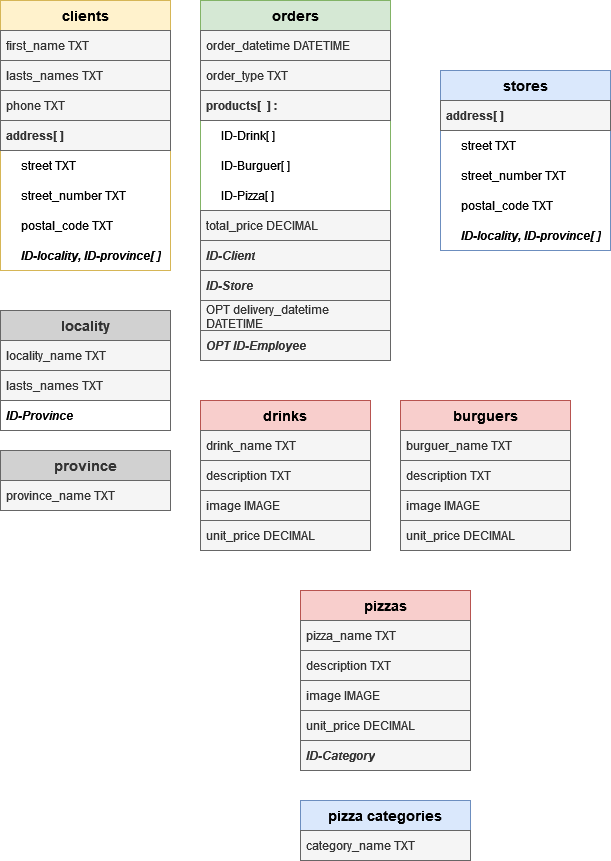

The diagram above was exported from draw.io. Its source (the exported page's mxGraphModel, read from the mxfile embedded in the PNG):
<mxGraphModel dx="1050" dy="558" grid="1" gridSize="10" guides="1" tooltips="1" connect="1" arrows="1" fold="1" page="1" pageScale="1" pageWidth="850" pageHeight="1100" math="0" shadow="0" extFonts="Permanent Marker^https://fonts.googleapis.com/css?family=Permanent+Marker">
  <root>
    <mxCell id="0" />
    <mxCell id="1" parent="0" />
    <mxCell id="4Tp2cE7tr-_zZFkU7K3h-1" value="&lt;font style=&quot;font-size: 14px;&quot;&gt;&lt;b&gt;clients&lt;/b&gt;&lt;/font&gt;" style="swimlane;fontStyle=0;childLayout=stackLayout;horizontal=1;startSize=30;horizontalStack=0;resizeParent=1;resizeParentMax=0;resizeLast=0;collapsible=1;marginBottom=0;whiteSpace=wrap;html=1;fillColor=#fff2cc;strokeColor=#d6b656;" vertex="1" parent="1">
      <mxGeometry x="70" y="130" width="170" height="270" as="geometry" />
    </mxCell>
    <mxCell id="4Tp2cE7tr-_zZFkU7K3h-2" value="first_name TXT" style="text;strokeColor=#666666;fillColor=#f5f5f5;align=left;verticalAlign=middle;spacingLeft=4;spacingRight=4;overflow=hidden;points=[[0,0.5],[1,0.5]];portConstraint=eastwest;rotatable=0;whiteSpace=wrap;html=1;fontColor=#333333;" vertex="1" parent="4Tp2cE7tr-_zZFkU7K3h-1">
      <mxGeometry y="30" width="170" height="30" as="geometry" />
    </mxCell>
    <mxCell id="4Tp2cE7tr-_zZFkU7K3h-3" value="&lt;div&gt;lasts_names TXT&lt;/div&gt;" style="text;strokeColor=#666666;fillColor=#f5f5f5;align=left;verticalAlign=middle;spacingLeft=4;spacingRight=4;overflow=hidden;points=[[0,0.5],[1,0.5]];portConstraint=eastwest;rotatable=0;whiteSpace=wrap;html=1;fontColor=#333333;" vertex="1" parent="4Tp2cE7tr-_zZFkU7K3h-1">
      <mxGeometry y="60" width="170" height="30" as="geometry" />
    </mxCell>
    <mxCell id="4Tp2cE7tr-_zZFkU7K3h-18" value="phone TXT" style="text;strokeColor=#666666;fillColor=#f5f5f5;align=left;verticalAlign=middle;spacingLeft=4;spacingRight=4;overflow=hidden;points=[[0,0.5],[1,0.5]];portConstraint=eastwest;rotatable=0;whiteSpace=wrap;html=1;fontColor=#333333;" vertex="1" parent="4Tp2cE7tr-_zZFkU7K3h-1">
      <mxGeometry y="90" width="170" height="30" as="geometry" />
    </mxCell>
    <mxCell id="4Tp2cE7tr-_zZFkU7K3h-11" value="&lt;b&gt;address[ ]&lt;/b&gt;" style="text;strokeColor=#666666;fillColor=#f5f5f5;align=left;verticalAlign=middle;spacingLeft=4;spacingRight=4;overflow=hidden;points=[[0,0.5],[1,0.5]];portConstraint=eastwest;rotatable=0;whiteSpace=wrap;html=1;fontColor=#333333;" vertex="1" parent="4Tp2cE7tr-_zZFkU7K3h-1">
      <mxGeometry y="120" width="170" height="30" as="geometry" />
    </mxCell>
    <mxCell id="4Tp2cE7tr-_zZFkU7K3h-19" value="&amp;nbsp;&amp;nbsp;&amp;nbsp;&amp;nbsp; street TXT" style="text;align=left;verticalAlign=middle;spacingLeft=4;spacingRight=4;overflow=hidden;points=[[0,0.5],[1,0.5]];portConstraint=eastwest;rotatable=0;whiteSpace=wrap;html=1;" vertex="1" parent="4Tp2cE7tr-_zZFkU7K3h-1">
      <mxGeometry y="150" width="170" height="30" as="geometry" />
    </mxCell>
    <mxCell id="4Tp2cE7tr-_zZFkU7K3h-20" value="&amp;nbsp;&amp;nbsp;&amp;nbsp;&amp;nbsp; street_number TXT" style="text;align=left;verticalAlign=middle;spacingLeft=4;spacingRight=4;overflow=hidden;points=[[0,0.5],[1,0.5]];portConstraint=eastwest;rotatable=0;whiteSpace=wrap;html=1;" vertex="1" parent="4Tp2cE7tr-_zZFkU7K3h-1">
      <mxGeometry y="180" width="170" height="30" as="geometry" />
    </mxCell>
    <mxCell id="4Tp2cE7tr-_zZFkU7K3h-16" value="&amp;nbsp;&amp;nbsp;&amp;nbsp;&amp;nbsp; postal_code TXT" style="text;align=left;verticalAlign=middle;spacingLeft=4;spacingRight=4;overflow=hidden;points=[[0,0.5],[1,0.5]];portConstraint=eastwest;rotatable=0;whiteSpace=wrap;html=1;" vertex="1" parent="4Tp2cE7tr-_zZFkU7K3h-1">
      <mxGeometry y="210" width="170" height="30" as="geometry" />
    </mxCell>
    <mxCell id="4Tp2cE7tr-_zZFkU7K3h-17" value="&amp;nbsp;&amp;nbsp;&amp;nbsp;&amp;nbsp; &lt;i&gt;&lt;b&gt;ID-locality, ID-province[ ]&lt;/b&gt;&lt;/i&gt;" style="text;align=left;verticalAlign=middle;spacingLeft=4;spacingRight=4;overflow=hidden;points=[[0,0.5],[1,0.5]];portConstraint=eastwest;rotatable=0;whiteSpace=wrap;html=1;" vertex="1" parent="4Tp2cE7tr-_zZFkU7K3h-1">
      <mxGeometry y="240" width="170" height="30" as="geometry" />
    </mxCell>
    <mxCell id="4Tp2cE7tr-_zZFkU7K3h-5" value="&lt;font size=&quot;1&quot;&gt;&lt;b style=&quot;font-size: 14px;&quot;&gt;orders&lt;/b&gt;&lt;/font&gt;" style="swimlane;fontStyle=0;childLayout=stackLayout;horizontal=1;startSize=30;horizontalStack=0;resizeParent=1;resizeParentMax=0;resizeLast=0;collapsible=1;marginBottom=0;whiteSpace=wrap;html=1;fillColor=#d5e8d4;strokeColor=#82b366;" vertex="1" parent="1">
      <mxGeometry x="270" y="130" width="190" height="360" as="geometry" />
    </mxCell>
    <mxCell id="4Tp2cE7tr-_zZFkU7K3h-6" value="order_datetime DATETIME" style="text;strokeColor=#666666;fillColor=#f5f5f5;align=left;verticalAlign=middle;spacingLeft=4;spacingRight=4;overflow=hidden;points=[[0,0.5],[1,0.5]];portConstraint=eastwest;rotatable=0;whiteSpace=wrap;html=1;fontColor=#333333;" vertex="1" parent="4Tp2cE7tr-_zZFkU7K3h-5">
      <mxGeometry y="30" width="190" height="30" as="geometry" />
    </mxCell>
    <mxCell id="4Tp2cE7tr-_zZFkU7K3h-13" value="&lt;div&gt;order_type TXT&lt;/div&gt;" style="text;strokeColor=#666666;fillColor=#f5f5f5;align=left;verticalAlign=middle;spacingLeft=4;spacingRight=4;overflow=hidden;points=[[0,0.5],[1,0.5]];portConstraint=eastwest;rotatable=0;whiteSpace=wrap;html=1;fontColor=#333333;" vertex="1" parent="4Tp2cE7tr-_zZFkU7K3h-5">
      <mxGeometry y="60" width="190" height="30" as="geometry" />
    </mxCell>
    <mxCell id="4Tp2cE7tr-_zZFkU7K3h-44" value="&lt;b&gt;products[&amp;nbsp; ] :&lt;/b&gt;" style="text;strokeColor=#666666;fillColor=#f5f5f5;align=left;verticalAlign=middle;spacingLeft=4;spacingRight=4;overflow=hidden;points=[[0,0.5],[1,0.5]];portConstraint=eastwest;rotatable=0;whiteSpace=wrap;html=1;fontColor=#333333;" vertex="1" parent="4Tp2cE7tr-_zZFkU7K3h-5">
      <mxGeometry y="90" width="190" height="30" as="geometry" />
    </mxCell>
    <mxCell id="4Tp2cE7tr-_zZFkU7K3h-45" value="&amp;nbsp;&amp;nbsp;&amp;nbsp;&amp;nbsp; ID-Drink[ ]" style="text;align=left;verticalAlign=middle;spacingLeft=4;spacingRight=4;overflow=hidden;points=[[0,0.5],[1,0.5]];portConstraint=eastwest;rotatable=0;whiteSpace=wrap;html=1;" vertex="1" parent="4Tp2cE7tr-_zZFkU7K3h-5">
      <mxGeometry y="120" width="190" height="30" as="geometry" />
    </mxCell>
    <mxCell id="4Tp2cE7tr-_zZFkU7K3h-46" value="&amp;nbsp;&amp;nbsp;&amp;nbsp;&amp;nbsp; ID-Burguer[ ]" style="text;align=left;verticalAlign=middle;spacingLeft=4;spacingRight=4;overflow=hidden;points=[[0,0.5],[1,0.5]];portConstraint=eastwest;rotatable=0;whiteSpace=wrap;html=1;" vertex="1" parent="4Tp2cE7tr-_zZFkU7K3h-5">
      <mxGeometry y="150" width="190" height="30" as="geometry" />
    </mxCell>
    <mxCell id="4Tp2cE7tr-_zZFkU7K3h-47" value="&amp;nbsp;&amp;nbsp;&amp;nbsp;&amp;nbsp; ID-Pizza[ ]" style="text;align=left;verticalAlign=middle;spacingLeft=4;spacingRight=4;overflow=hidden;points=[[0,0.5],[1,0.5]];portConstraint=eastwest;rotatable=0;whiteSpace=wrap;html=1;" vertex="1" parent="4Tp2cE7tr-_zZFkU7K3h-5">
      <mxGeometry y="180" width="190" height="30" as="geometry" />
    </mxCell>
    <mxCell id="4Tp2cE7tr-_zZFkU7K3h-14" value="total_price DECIMAL" style="text;strokeColor=#666666;fillColor=#f5f5f5;align=left;verticalAlign=middle;spacingLeft=4;spacingRight=4;overflow=hidden;points=[[0,0.5],[1,0.5]];portConstraint=eastwest;rotatable=0;whiteSpace=wrap;html=1;fontColor=#333333;" vertex="1" parent="4Tp2cE7tr-_zZFkU7K3h-5">
      <mxGeometry y="210" width="190" height="30" as="geometry" />
    </mxCell>
    <mxCell id="4Tp2cE7tr-_zZFkU7K3h-9" value="&lt;i&gt;&lt;b&gt;ID-Client&lt;/b&gt;&lt;/i&gt;" style="text;strokeColor=#666666;fillColor=#f5f5f5;align=left;verticalAlign=middle;spacingLeft=4;spacingRight=4;overflow=hidden;points=[[0,0.5],[1,0.5]];portConstraint=eastwest;rotatable=0;whiteSpace=wrap;html=1;fontColor=#333333;" vertex="1" parent="4Tp2cE7tr-_zZFkU7K3h-5">
      <mxGeometry y="240" width="190" height="30" as="geometry" />
    </mxCell>
    <mxCell id="4Tp2cE7tr-_zZFkU7K3h-34" value="&lt;i&gt;&lt;b&gt;ID-Store&lt;/b&gt;&lt;/i&gt;" style="text;strokeColor=#666666;fillColor=#f5f5f5;align=left;verticalAlign=middle;spacingLeft=4;spacingRight=4;overflow=hidden;points=[[0,0.5],[1,0.5]];portConstraint=eastwest;rotatable=0;whiteSpace=wrap;html=1;fontColor=#333333;" vertex="1" parent="4Tp2cE7tr-_zZFkU7K3h-5">
      <mxGeometry y="270" width="190" height="30" as="geometry" />
    </mxCell>
    <mxCell id="4Tp2cE7tr-_zZFkU7K3h-10" value="OPT delivery_datetime DATETIME" style="text;strokeColor=#666666;fillColor=#f5f5f5;align=left;verticalAlign=middle;spacingLeft=4;spacingRight=4;overflow=hidden;points=[[0,0.5],[1,0.5]];portConstraint=eastwest;rotatable=0;whiteSpace=wrap;html=1;fontColor=#333333;" vertex="1" parent="4Tp2cE7tr-_zZFkU7K3h-5">
      <mxGeometry y="300" width="190" height="30" as="geometry" />
    </mxCell>
    <mxCell id="4Tp2cE7tr-_zZFkU7K3h-35" value="&lt;i&gt;&lt;b&gt;OPT&lt;/b&gt;&lt;/i&gt; &lt;i&gt;&lt;b&gt;ID-Employee&lt;/b&gt;&lt;/i&gt;" style="text;strokeColor=#666666;fillColor=#f5f5f5;align=left;verticalAlign=middle;spacingLeft=4;spacingRight=4;overflow=hidden;points=[[0,0.5],[1,0.5]];portConstraint=eastwest;rotatable=0;whiteSpace=wrap;html=1;fontColor=#333333;" vertex="1" parent="4Tp2cE7tr-_zZFkU7K3h-5">
      <mxGeometry y="330" width="190" height="30" as="geometry" />
    </mxCell>
    <mxCell id="4Tp2cE7tr-_zZFkU7K3h-21" value="&lt;font style=&quot;font-size: 14px;&quot;&gt;&lt;b&gt;locality&lt;/b&gt;&lt;/font&gt;" style="swimlane;fontStyle=0;childLayout=stackLayout;horizontal=1;startSize=30;horizontalStack=0;resizeParent=1;resizeParentMax=0;resizeLast=0;collapsible=1;marginBottom=0;whiteSpace=wrap;html=1;fillColor=#D1D1D1;strokeColor=#666666;fontColor=#333333;" vertex="1" parent="1">
      <mxGeometry x="70" y="440" width="170" height="120" as="geometry" />
    </mxCell>
    <mxCell id="4Tp2cE7tr-_zZFkU7K3h-22" value="locality_name TXT" style="text;strokeColor=#666666;fillColor=#f5f5f5;align=left;verticalAlign=middle;spacingLeft=4;spacingRight=4;overflow=hidden;points=[[0,0.5],[1,0.5]];portConstraint=eastwest;rotatable=0;whiteSpace=wrap;html=1;fontColor=#333333;" vertex="1" parent="4Tp2cE7tr-_zZFkU7K3h-21">
      <mxGeometry y="30" width="170" height="30" as="geometry" />
    </mxCell>
    <mxCell id="4Tp2cE7tr-_zZFkU7K3h-23" value="&lt;div&gt;lasts_names TXT&lt;/div&gt;" style="text;strokeColor=#666666;fillColor=#f5f5f5;align=left;verticalAlign=middle;spacingLeft=4;spacingRight=4;overflow=hidden;points=[[0,0.5],[1,0.5]];portConstraint=eastwest;rotatable=0;whiteSpace=wrap;html=1;fontColor=#333333;" vertex="1" parent="4Tp2cE7tr-_zZFkU7K3h-21">
      <mxGeometry y="60" width="170" height="30" as="geometry" />
    </mxCell>
    <mxCell id="4Tp2cE7tr-_zZFkU7K3h-29" value="&lt;i&gt;&lt;b&gt;ID-Province&lt;br&gt;&lt;/b&gt;&lt;/i&gt;" style="text;align=left;verticalAlign=middle;spacingLeft=4;spacingRight=4;overflow=hidden;points=[[0,0.5],[1,0.5]];portConstraint=eastwest;rotatable=0;whiteSpace=wrap;html=1;" vertex="1" parent="4Tp2cE7tr-_zZFkU7K3h-21">
      <mxGeometry y="90" width="170" height="30" as="geometry" />
    </mxCell>
    <mxCell id="4Tp2cE7tr-_zZFkU7K3h-30" value="&lt;font style=&quot;font-size: 14px;&quot;&gt;&lt;b&gt;province&lt;/b&gt;&lt;/font&gt;" style="swimlane;fontStyle=0;childLayout=stackLayout;horizontal=1;startSize=30;horizontalStack=0;resizeParent=1;resizeParentMax=0;resizeLast=0;collapsible=1;marginBottom=0;whiteSpace=wrap;html=1;fillColor=#D1D1D1;strokeColor=#666666;fontColor=#333333;" vertex="1" parent="1">
      <mxGeometry x="70" y="580" width="170" height="60" as="geometry" />
    </mxCell>
    <mxCell id="4Tp2cE7tr-_zZFkU7K3h-31" value="province_name TXT" style="text;strokeColor=#666666;fillColor=#f5f5f5;align=left;verticalAlign=middle;spacingLeft=4;spacingRight=4;overflow=hidden;points=[[0,0.5],[1,0.5]];portConstraint=eastwest;rotatable=0;whiteSpace=wrap;html=1;fontColor=#333333;" vertex="1" parent="4Tp2cE7tr-_zZFkU7K3h-30">
      <mxGeometry y="30" width="170" height="30" as="geometry" />
    </mxCell>
    <mxCell id="4Tp2cE7tr-_zZFkU7K3h-36" value="&lt;font size=&quot;1&quot;&gt;&lt;b style=&quot;font-size: 14px;&quot;&gt;drinks&lt;/b&gt;&lt;/font&gt;" style="swimlane;fontStyle=0;childLayout=stackLayout;horizontal=1;startSize=30;horizontalStack=0;resizeParent=1;resizeParentMax=0;resizeLast=0;collapsible=1;marginBottom=0;whiteSpace=wrap;html=1;fillColor=#f8cecc;strokeColor=#b85450;" vertex="1" parent="1">
      <mxGeometry x="270" y="530" width="170" height="150" as="geometry" />
    </mxCell>
    <mxCell id="4Tp2cE7tr-_zZFkU7K3h-37" value="drink_name TXT" style="text;strokeColor=#666666;fillColor=#f5f5f5;align=left;verticalAlign=middle;spacingLeft=4;spacingRight=4;overflow=hidden;points=[[0,0.5],[1,0.5]];portConstraint=eastwest;rotatable=0;whiteSpace=wrap;html=1;fontColor=#333333;" vertex="1" parent="4Tp2cE7tr-_zZFkU7K3h-36">
      <mxGeometry y="30" width="170" height="30" as="geometry" />
    </mxCell>
    <mxCell id="4Tp2cE7tr-_zZFkU7K3h-38" value="description TXT" style="text;strokeColor=#666666;fillColor=#f5f5f5;align=left;verticalAlign=middle;spacingLeft=4;spacingRight=4;overflow=hidden;points=[[0,0.5],[1,0.5]];portConstraint=eastwest;rotatable=0;whiteSpace=wrap;html=1;fontColor=#333333;" vertex="1" parent="4Tp2cE7tr-_zZFkU7K3h-36">
      <mxGeometry y="60" width="170" height="30" as="geometry" />
    </mxCell>
    <mxCell id="4Tp2cE7tr-_zZFkU7K3h-39" value="image IMAGE" style="text;strokeColor=#666666;fillColor=#f5f5f5;align=left;verticalAlign=middle;spacingLeft=4;spacingRight=4;overflow=hidden;points=[[0,0.5],[1,0.5]];portConstraint=eastwest;rotatable=0;whiteSpace=wrap;html=1;fontColor=#333333;" vertex="1" parent="4Tp2cE7tr-_zZFkU7K3h-36">
      <mxGeometry y="90" width="170" height="30" as="geometry" />
    </mxCell>
    <mxCell id="4Tp2cE7tr-_zZFkU7K3h-40" value="unit_price DECIMAL" style="text;strokeColor=#666666;fillColor=#f5f5f5;align=left;verticalAlign=middle;spacingLeft=4;spacingRight=4;overflow=hidden;points=[[0,0.5],[1,0.5]];portConstraint=eastwest;rotatable=0;whiteSpace=wrap;html=1;fontColor=#333333;" vertex="1" parent="4Tp2cE7tr-_zZFkU7K3h-36">
      <mxGeometry y="120" width="170" height="30" as="geometry" />
    </mxCell>
    <mxCell id="4Tp2cE7tr-_zZFkU7K3h-48" value="&lt;font style=&quot;font-size: 14px;&quot;&gt;&lt;b&gt;burguers&lt;/b&gt;&lt;/font&gt;" style="swimlane;fontStyle=0;childLayout=stackLayout;horizontal=1;startSize=30;horizontalStack=0;resizeParent=1;resizeParentMax=0;resizeLast=0;collapsible=1;marginBottom=0;whiteSpace=wrap;html=1;fillColor=#f8cecc;strokeColor=#b85450;" vertex="1" parent="1">
      <mxGeometry x="470" y="530" width="170" height="150" as="geometry" />
    </mxCell>
    <mxCell id="4Tp2cE7tr-_zZFkU7K3h-49" value="burguer_name TXT" style="text;strokeColor=#666666;fillColor=#f5f5f5;align=left;verticalAlign=middle;spacingLeft=4;spacingRight=4;overflow=hidden;points=[[0,0.5],[1,0.5]];portConstraint=eastwest;rotatable=0;whiteSpace=wrap;html=1;fontColor=#333333;" vertex="1" parent="4Tp2cE7tr-_zZFkU7K3h-48">
      <mxGeometry y="30" width="170" height="30" as="geometry" />
    </mxCell>
    <mxCell id="4Tp2cE7tr-_zZFkU7K3h-50" value="description TXT" style="text;strokeColor=#666666;fillColor=#f5f5f5;align=left;verticalAlign=middle;spacingLeft=4;spacingRight=4;overflow=hidden;points=[[0,0.5],[1,0.5]];portConstraint=eastwest;rotatable=0;whiteSpace=wrap;html=1;fontColor=#333333;" vertex="1" parent="4Tp2cE7tr-_zZFkU7K3h-48">
      <mxGeometry y="60" width="170" height="30" as="geometry" />
    </mxCell>
    <mxCell id="4Tp2cE7tr-_zZFkU7K3h-51" value="image IMAGE" style="text;strokeColor=#666666;fillColor=#f5f5f5;align=left;verticalAlign=middle;spacingLeft=4;spacingRight=4;overflow=hidden;points=[[0,0.5],[1,0.5]];portConstraint=eastwest;rotatable=0;whiteSpace=wrap;html=1;fontColor=#333333;" vertex="1" parent="4Tp2cE7tr-_zZFkU7K3h-48">
      <mxGeometry y="90" width="170" height="30" as="geometry" />
    </mxCell>
    <mxCell id="4Tp2cE7tr-_zZFkU7K3h-52" value="unit_price DECIMAL" style="text;strokeColor=#666666;fillColor=#f5f5f5;align=left;verticalAlign=middle;spacingLeft=4;spacingRight=4;overflow=hidden;points=[[0,0.5],[1,0.5]];portConstraint=eastwest;rotatable=0;whiteSpace=wrap;html=1;fontColor=#333333;" vertex="1" parent="4Tp2cE7tr-_zZFkU7K3h-48">
      <mxGeometry y="120" width="170" height="30" as="geometry" />
    </mxCell>
    <mxCell id="4Tp2cE7tr-_zZFkU7K3h-54" value="&lt;font size=&quot;1&quot;&gt;&lt;b style=&quot;font-size: 14px;&quot;&gt;pizzas&lt;/b&gt;&lt;/font&gt;" style="swimlane;fontStyle=0;childLayout=stackLayout;horizontal=1;startSize=30;horizontalStack=0;resizeParent=1;resizeParentMax=0;resizeLast=0;collapsible=1;marginBottom=0;whiteSpace=wrap;html=1;fillColor=#f8cecc;strokeColor=#b85450;" vertex="1" parent="1">
      <mxGeometry x="370" y="720" width="170" height="180" as="geometry" />
    </mxCell>
    <mxCell id="4Tp2cE7tr-_zZFkU7K3h-55" value="pizza_name TXT" style="text;strokeColor=#666666;fillColor=#f5f5f5;align=left;verticalAlign=middle;spacingLeft=4;spacingRight=4;overflow=hidden;points=[[0,0.5],[1,0.5]];portConstraint=eastwest;rotatable=0;whiteSpace=wrap;html=1;fontColor=#333333;" vertex="1" parent="4Tp2cE7tr-_zZFkU7K3h-54">
      <mxGeometry y="30" width="170" height="30" as="geometry" />
    </mxCell>
    <mxCell id="4Tp2cE7tr-_zZFkU7K3h-56" value="description TXT" style="text;strokeColor=#666666;fillColor=#f5f5f5;align=left;verticalAlign=middle;spacingLeft=4;spacingRight=4;overflow=hidden;points=[[0,0.5],[1,0.5]];portConstraint=eastwest;rotatable=0;whiteSpace=wrap;html=1;fontColor=#333333;" vertex="1" parent="4Tp2cE7tr-_zZFkU7K3h-54">
      <mxGeometry y="60" width="170" height="30" as="geometry" />
    </mxCell>
    <mxCell id="4Tp2cE7tr-_zZFkU7K3h-57" value="image IMAGE" style="text;strokeColor=#666666;fillColor=#f5f5f5;align=left;verticalAlign=middle;spacingLeft=4;spacingRight=4;overflow=hidden;points=[[0,0.5],[1,0.5]];portConstraint=eastwest;rotatable=0;whiteSpace=wrap;html=1;fontColor=#333333;" vertex="1" parent="4Tp2cE7tr-_zZFkU7K3h-54">
      <mxGeometry y="90" width="170" height="30" as="geometry" />
    </mxCell>
    <mxCell id="4Tp2cE7tr-_zZFkU7K3h-58" value="unit_price DECIMAL" style="text;strokeColor=#666666;fillColor=#f5f5f5;align=left;verticalAlign=middle;spacingLeft=4;spacingRight=4;overflow=hidden;points=[[0,0.5],[1,0.5]];portConstraint=eastwest;rotatable=0;whiteSpace=wrap;html=1;fontColor=#333333;" vertex="1" parent="4Tp2cE7tr-_zZFkU7K3h-54">
      <mxGeometry y="120" width="170" height="30" as="geometry" />
    </mxCell>
    <mxCell id="4Tp2cE7tr-_zZFkU7K3h-59" value="&lt;i&gt;&lt;b&gt;ID-Category&lt;/b&gt;&lt;/i&gt;" style="text;strokeColor=#666666;fillColor=#f5f5f5;align=left;verticalAlign=middle;spacingLeft=4;spacingRight=4;overflow=hidden;points=[[0,0.5],[1,0.5]];portConstraint=eastwest;rotatable=0;whiteSpace=wrap;html=1;fontColor=#333333;" vertex="1" parent="4Tp2cE7tr-_zZFkU7K3h-54">
      <mxGeometry y="150" width="170" height="30" as="geometry" />
    </mxCell>
    <mxCell id="4Tp2cE7tr-_zZFkU7K3h-60" value="&lt;font size=&quot;1&quot;&gt;&lt;b style=&quot;font-size: 14px;&quot;&gt;pizza categories&lt;br&gt;&lt;/b&gt;&lt;/font&gt;" style="swimlane;fontStyle=0;childLayout=stackLayout;horizontal=1;startSize=30;horizontalStack=0;resizeParent=1;resizeParentMax=0;resizeLast=0;collapsible=1;marginBottom=0;whiteSpace=wrap;html=1;fillColor=#dae8fc;strokeColor=#6c8ebf;" vertex="1" parent="1">
      <mxGeometry x="370" y="930" width="170" height="60" as="geometry" />
    </mxCell>
    <mxCell id="4Tp2cE7tr-_zZFkU7K3h-61" value="category_name TXT" style="text;strokeColor=#666666;fillColor=#f5f5f5;align=left;verticalAlign=middle;spacingLeft=4;spacingRight=4;overflow=hidden;points=[[0,0.5],[1,0.5]];portConstraint=eastwest;rotatable=0;whiteSpace=wrap;html=1;fontColor=#333333;" vertex="1" parent="4Tp2cE7tr-_zZFkU7K3h-60">
      <mxGeometry y="30" width="170" height="30" as="geometry" />
    </mxCell>
    <mxCell id="4Tp2cE7tr-_zZFkU7K3h-66" value="&lt;font size=&quot;1&quot;&gt;&lt;b style=&quot;font-size: 14px;&quot;&gt;stores&lt;/b&gt;&lt;/font&gt;" style="swimlane;fontStyle=0;childLayout=stackLayout;horizontal=1;startSize=30;horizontalStack=0;resizeParent=1;resizeParentMax=0;resizeLast=0;collapsible=1;marginBottom=0;whiteSpace=wrap;html=1;fillColor=#dae8fc;strokeColor=#6c8ebf;" vertex="1" parent="1">
      <mxGeometry x="510" y="200" width="170" height="180" as="geometry" />
    </mxCell>
    <mxCell id="4Tp2cE7tr-_zZFkU7K3h-76" value="&lt;b&gt;address[ ]&lt;/b&gt;" style="text;strokeColor=#666666;fillColor=#f5f5f5;align=left;verticalAlign=middle;spacingLeft=4;spacingRight=4;overflow=hidden;points=[[0,0.5],[1,0.5]];portConstraint=eastwest;rotatable=0;whiteSpace=wrap;html=1;fontColor=#333333;" vertex="1" parent="4Tp2cE7tr-_zZFkU7K3h-66">
      <mxGeometry y="30" width="170" height="30" as="geometry" />
    </mxCell>
    <mxCell id="4Tp2cE7tr-_zZFkU7K3h-77" value="&amp;nbsp;&amp;nbsp;&amp;nbsp;&amp;nbsp; street TXT" style="text;align=left;verticalAlign=middle;spacingLeft=4;spacingRight=4;overflow=hidden;points=[[0,0.5],[1,0.5]];portConstraint=eastwest;rotatable=0;whiteSpace=wrap;html=1;" vertex="1" parent="4Tp2cE7tr-_zZFkU7K3h-66">
      <mxGeometry y="60" width="170" height="30" as="geometry" />
    </mxCell>
    <mxCell id="4Tp2cE7tr-_zZFkU7K3h-78" value="&amp;nbsp;&amp;nbsp;&amp;nbsp;&amp;nbsp; street_number TXT" style="text;align=left;verticalAlign=middle;spacingLeft=4;spacingRight=4;overflow=hidden;points=[[0,0.5],[1,0.5]];portConstraint=eastwest;rotatable=0;whiteSpace=wrap;html=1;" vertex="1" parent="4Tp2cE7tr-_zZFkU7K3h-66">
      <mxGeometry y="90" width="170" height="30" as="geometry" />
    </mxCell>
    <mxCell id="4Tp2cE7tr-_zZFkU7K3h-79" value="&amp;nbsp;&amp;nbsp;&amp;nbsp;&amp;nbsp; postal_code TXT" style="text;align=left;verticalAlign=middle;spacingLeft=4;spacingRight=4;overflow=hidden;points=[[0,0.5],[1,0.5]];portConstraint=eastwest;rotatable=0;whiteSpace=wrap;html=1;" vertex="1" parent="4Tp2cE7tr-_zZFkU7K3h-66">
      <mxGeometry y="120" width="170" height="30" as="geometry" />
    </mxCell>
    <mxCell id="4Tp2cE7tr-_zZFkU7K3h-80" value="&amp;nbsp;&amp;nbsp;&amp;nbsp;&amp;nbsp; &lt;i&gt;&lt;b&gt;ID-locality, ID-province[ ]&lt;/b&gt;&lt;/i&gt;" style="text;align=left;verticalAlign=middle;spacingLeft=4;spacingRight=4;overflow=hidden;points=[[0,0.5],[1,0.5]];portConstraint=eastwest;rotatable=0;whiteSpace=wrap;html=1;" vertex="1" parent="4Tp2cE7tr-_zZFkU7K3h-66">
      <mxGeometry y="150" width="170" height="30" as="geometry" />
    </mxCell>
  </root>
</mxGraphModel>